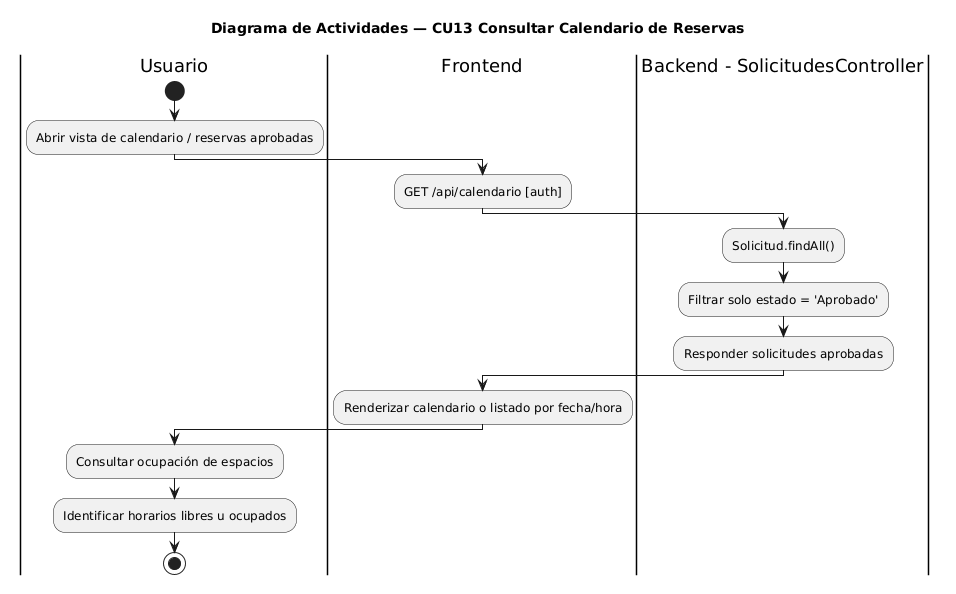

The diagram above was rendered by PlantUML. Its source (embedded in the PNG):
@startuml
title Diagrama de Actividades — CU13 Consultar Calendario de Reservas
|Usuario|
start
:Abrir vista de calendario / reservas aprobadas;

|Frontend|
:GET /api/calendario [auth];

|Backend - SolicitudesController|
:Solicitud.findAll();
:Filtrar solo estado = 'Aprobado';
:Responder solicitudes aprobadas;

|Frontend|
:Renderizar calendario o listado por fecha/hora;

|Usuario|
:Consultar ocupación de espacios;
:Identificar horarios libres u ocupados;
stop
@enduml